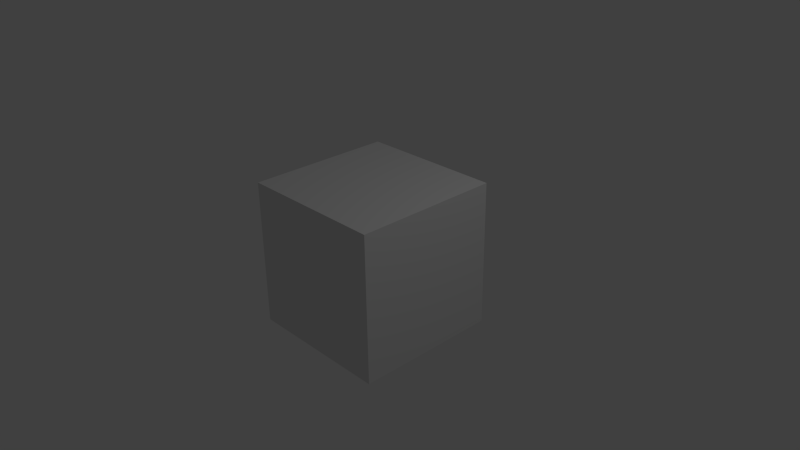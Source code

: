 # Source: Milton_Character.blend  (saved by Blender 2.71.0; exported with 4.5.12 LTS)
import bpy
from mathutils import Matrix  # noqa: F401  (used for matrix-valued properties, if any)

bpy.ops.wm.read_factory_settings(use_empty=True)
scene = bpy.context.scene
scene.name = 'Scene'

# ---- collections
col_collection_1 = bpy.data.collections.new('Collection 1'); scene.collection.children.link(col_collection_1)

# ---- materials (node trees are filled in below, after node groups)
mat_material = bpy.data.materials.new('Material')
mat_material.alpha_threshold = 0.0
mat_material.roughness = 0.5
mat_material.line_color = (0.0, 0.0, 0.0, 1.0)

# ---- material node trees

# ---- world
world_world = bpy.data.worlds.new('World'); scene.world = world_world
world_world.color = (0.05088, 0.05088, 0.05088)
world_world.use_sun_shadow = False
world_world.sun_shadow_jitter_overblur = 0.0
world_world.cycles.sampling_method = 'MANUAL'
world_world.cycles.sample_map_resolution = 256

# ---- cameras
cam_camera = bpy.data.cameras.new('Camera')
cam_camera.clip_end = 100.0
cam_camera.lens = 35.0
cam_camera.sensor_width = 32.0
cam_camera.sensor_height = 18.0
cam_camera.ortho_scale = 7.314
cam_camera.dof.focus_distance = 0.0

# ---- lights
light_lamp = bpy.data.lights.new('Lamp', 'POINT')
light_lamp.transmission_factor = 0.0
light_lamp.cutoff_distance = 30.0
light_lamp.energy = 100.0
light_lamp.shadow_buffer_clip_start = 1.001
light_lamp.shadow_soft_size = 0.1
light_lamp.shadow_maximum_resolution = 0.006
light_lamp.use_absolute_resolution = True
light_lamp.cycles.use_multiple_importance_sampling = False

# ---- meshes
me_cube = bpy.data.meshes.new('Cube')
me_cube.from_pydata([(1.0, 1.0, -1.0), (1.0, -1.0, -1.0), (-1.0, -1.0, -1.0), (-1.0, 1.0, -1.0), (1.0, 1.0, 1.0), (1.0, -1.0, 1.0), (-1.0, -1.0, 1.0), (-1.0, 1.0, 1.0)], [], [(0, 1, 2, 3), (4, 7, 6, 5), (0, 4, 5, 1), (1, 5, 6, 2), (2, 6, 7, 3), (4, 0, 3, 7)])
me_cube.materials.append(mat_material)
me_cube.use_remesh_preserve_volume = False
me_cube.use_remesh_preserve_attributes = False
me_cube.use_mirror_vertex_groups = False
me_cube.update()

# ---- objects
ob_cube = bpy.data.objects.new('Cube', me_cube)
ob_lamp = bpy.data.objects.new('Lamp', light_lamp)
ob_camera = bpy.data.objects.new('Camera', cam_camera)

# ---- transforms, parenting, visibility, modifiers, constraints
ob_cube.location = (0.0, 0.0, 0.0)
ob_cube.lock_rotations_4d = False
ob_cube.empty_display_type = 'ARROWS'
ob_cube.lineart.crease_threshold = 0.0
ob_lamp.location = (4.076, 1.005, 5.904)
ob_lamp.rotation_euler = (0.6503, 0.05522, 1.866)
ob_lamp.lock_rotations_4d = False
ob_lamp.empty_display_type = 'ARROWS'
ob_lamp.color = (0.0, 0.0, 0.0, 0.0)
ob_lamp.lineart.crease_threshold = 0.0
ob_camera.location = (7.481, -6.508, 5.344)
ob_camera.rotation_euler = (1.109, 0.01082, 0.8149)
ob_camera.lock_rotations_4d = False
ob_camera.empty_display_type = 'ARROWS'
ob_camera.color = (0.0, 0.0, 0.0, 0.0)
ob_camera.display_type = 'WIRE'
ob_camera.lineart.crease_threshold = 0.0

# ---- collection membership
col_collection_1.objects.link(ob_cube)
col_collection_1.objects.link(ob_lamp)
col_collection_1.objects.link(ob_camera)

# ---- scene / render settings (as saved in the file)
scene.camera = ob_camera
scene.frame_start = 1; scene.frame_end = 250; scene.frame_set(1)
scene.render.engine = 'CYCLES'
scene.render.resolution_percentage = 50
scene.render.dither_intensity = 0.0
scene.cycles.use_denoising = False
scene.cycles.samples = 10
scene.cycles.sampling_pattern = 'TABULATED_SOBOL'
scene.cycles.light_sampling_threshold = 0.0
scene.cycles.use_adaptive_sampling = False
scene.cycles.use_light_tree = False
scene.cycles.blur_glossy = 0.0
scene.cycles.volume_bounces = 1
scene.cycles.pixel_filter_type = 'GAUSSIAN'
scene.cycles.sample_clamp_indirect = 0.0
scene.view_settings.view_transform = 'Standard'
bpy.context.view_layer.update()
